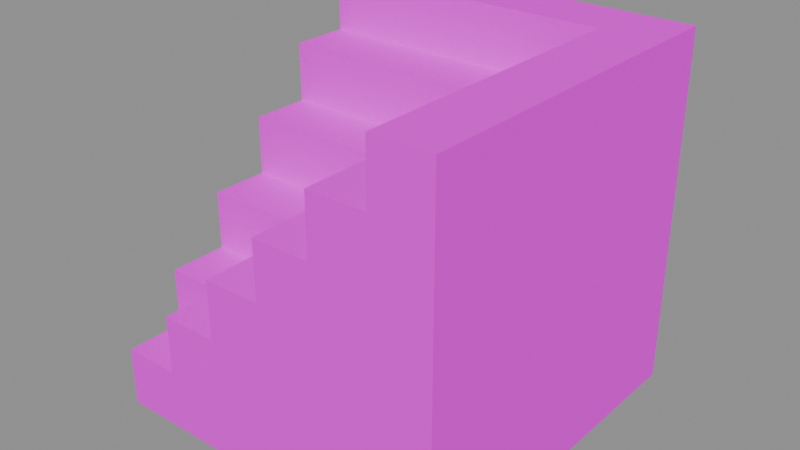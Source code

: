 # Source: stairs_corner.blend  (saved by Blender 5.1.30; exported with 4.5.12 LTS)
import bpy
from mathutils import Matrix  # noqa: F401  (used for matrix-valued properties, if any)

bpy.ops.wm.read_factory_settings(use_empty=True)
scene = bpy.context.scene
scene.name = 'Scene'

# ---- images (referenced by path relative to the original .blend; pixels are not part of the script)
import os
ASSET_DIR = os.environ.get("B2B_ASSET_DIR", "")  # directory of the original .blend (textures are referenced by path, not embedded)
HERE = os.path.dirname(os.path.abspath(__file__))  # packed textures are extracted next to this script under _unpacked/

def load_image(name, relpath, width, height, colorspace="sRGB"):
    """Load a texture the original file referenced (path relative to the .blend, or extracted next to this script)."""
    p = next((c for c in (os.path.join(HERE, relpath), os.path.join(ASSET_DIR, relpath)) if relpath and os.path.exists(c)), "")
    if p:
        img = bpy.data.images.load(p, check_existing=True)
        img.name = name
    else:  # same state as the original file: an image datablock whose file is absent (Cycles renders it pink)
        img = bpy.data.images.new(name, width, height)
        img.source = "FILE"
        img.filepath = "//" + (relpath or name)
    img.colorspace_settings.name = colorspace
    return img
img_aap_color_palette_png = load_image('aap color palette.png', 'aap color palette.png', 1024, 1024, 'sRGB')

# ---- materials (node trees are filled in below, after node groups)
mat_material = bpy.data.materials.new('Material')
mat_material.diffuse_color = (0.001518, 0.2542, 0.6376, 1.0)
mat_material.roughness = 1.0
mat_material.specular_intensity = 0.0

# ---- material node trees
mat_material.use_nodes = True; mat_material.node_tree.nodes.clear()
_N = mat_material.node_tree.nodes; _L = mat_material.node_tree.links
n0 = _N.new('ShaderNodeBsdfPrincipled'); n0.name = 'Principled BSDF'; n0.location = (-200, 100)
n0.inputs[2].default_value = 1.0
n0.inputs[13].default_value = 0.0
n0.inputs[27].default_value = (0.0, 0.0, 0.0, 1.0)
n0.inputs[28].default_value = 1.0
n1 = _N.new('ShaderNodeOutputMaterial'); n1.name = 'Material Output'; n1.location = (200, 100)
n2 = _N.new('ShaderNodeNormalMap'); n2.name = 'Normal Map'; n2.location = (-600, -600)
n2.label = 'Normal/Map'
n2.inputs[0].default_value = 0.0
n3 = _N.new('ShaderNodeTexImage'); n3.name = 'Image Texture'; n3.location = (-600, 300)
n3.image = img_aap_color_palette_png
_L.new(n0.outputs[0], n1.inputs[0])
_L.new(n2.outputs[0], n0.inputs[5])
_L.new(n3.outputs[0], n0.inputs[0])
n1.is_active_output = True

# ---- meshes
me_cube = bpy.data.meshes.new('Cube')
me_cube.from_pydata([(-1.0, -1.0, 0.0), (-1.0, 1.0, 0.0), (-1.0, 1.0, 2.0), (1.0, -1.0, 0.0), (1.0, -1.0, 2.0), (1.0, 1.0, 0.0), (1.0, 1.0, 2.0), (-1.0, 0.6667, 0.0), (-1.0, 0.3333, 0.0), (-1.0, -2.98e-08, 0.0), (-1.0, -0.3333, 0.0), (-1.0, -0.6667, 0.0), (-1.0, 0.6667, 2.0), (1.0, -0.6667, 0.0), (1.0, -0.3333, 0.0), (1.0, 2.98e-08, 0.0), (1.0, 0.3333, 0.0), (1.0, 0.6667, 0.0), (1.0, 0.6667, 2.0), (1.0, 0.3333, 2.0), (1.0, -2.98e-08, 2.0), (1.0, -0.3333, 2.0), (1.0, -0.6667, 2.0), (-0.3333, -9.934e-09, 0.0), (-0.6667, 0.6667, 2.0), (0.6667, 1.0, 2.0), (0.3333, 1.0, 2.0), (0.6667, 0.3333, 2.0), (-2.98e-08, -8.882e-16, 0.0), (2.98e-08, 1.0, 2.0), (0.6667, -0.6667, 2.0), (0.6667, -1.0, 2.0), (0.3333, 9.934e-09, 0.0), (0.6667, 1.987e-08, 0.0), (-0.6667, 0.6667, 0.0), (-0.3333, 1.0, 2.0), (-0.6667, 1.0, 2.0), (-0.3333, 0.6667, 0.0), (-0.6667, -0.3333, 0.0), (0.6667, -1.0, 0.0), (-2.98e-08, 0.6667, 0.0), (-0.3333, -0.3333, 0.0), (0.3333, -1.0, 0.0), (0.6667, -1.987e-08, 2.0), (0.3333, 0.6667, 0.0), (-2.98e-08, -0.3333, 0.0), (2.98e-08, -1.0, 0.0), (-0.6667, 1.0, 0.0), (0.6667, 0.6667, 0.0), (0.3333, -0.3333, 0.0), (-0.3333, -1.0, 0.0), (-0.3333, 1.0, 0.0), (-0.6667, 0.3333, 0.0), (0.6667, -0.3333, 0.0), (-0.6667, -0.6667, 0.0), (-0.3333, 0.3333, 0.0), (-2.98e-08, 1.0, 0.0), (-0.6667, -1.0, 0.0), (-0.3333, -0.6667, 0.0), (-2.98e-08, 0.3333, 0.0), (0.3333, 1.0, 0.0), (0.6667, 0.6667, 2.0), (-2.98e-08, -0.6667, 0.0), (0.3333, 0.3333, 0.0), (0.6667, 1.0, 0.0), (0.6667, -0.3333, 2.0), (0.3333, 0.6667, 2.0), (0.3333, -0.6667, 0.0), (0.6667, 0.3333, 0.0), (2.98e-08, 0.6667, 2.0), (0.6667, -0.6667, 0.0), (-0.6667, -1.987e-08, 0.0), (-0.3333, 0.6667, 2.0), (-1.0, 0.3333, 1.667), (-1.0, 0.6667, 1.667), (0.3333, -0.6667, 1.667), (0.6667, -0.6667, 1.667), (0.3333, -9.934e-09, 1.667), (0.3333, -0.3333, 1.667), (0.6667, -1.987e-08, 1.667), (0.6667, -0.3333, 1.667), (-0.6667, 0.3333, 1.667), (-0.3333, 0.3333, 1.667), (2.98e-08, 0.3333, 1.667), (0.3333, 0.3333, 1.667), (0.6667, 0.3333, 1.667), (-0.6667, 0.6667, 1.667), (-0.3333, 0.6667, 1.667), (0.3333, 0.6667, 1.667), (0.6667, 0.6667, 1.667), (2.98e-08, 0.6667, 1.667), (0.3333, -1.0, 1.667), (0.6667, -1.0, 1.667), (-1.0, 2.98e-08, 1.333), (-1.0, 0.3333, 1.333), (2.98e-08, -0.6667, 1.333), (0.3333, -0.6667, 1.333), (2.98e-08, -8.882e-16, 1.333), (2.98e-08, -0.3333, 1.333), (0.3333, -9.934e-09, 1.333), (0.3333, -0.3333, 1.333), (-0.6667, 0.3333, 1.333), (-0.6667, 1.987e-08, 1.333), (-0.3333, 0.3333, 1.333), (-0.3333, 9.934e-09, 1.333), (2.98e-08, 0.3333, 1.333), (0.3333, 0.3333, 1.333), (-2.98e-08, -1.0, 1.333), (0.3333, -1.0, 1.333), (-0.6667, -0.3333, 1.0), (-0.3333, -0.3333, 1.0), (-1.0, -0.3333, 1.0), (-0.6667, -0.6667, 0.3333), (-1.0, -0.6667, 0.3333), (-1.0, 2.98e-08, 1.0), (-0.3333, -0.6667, 1.0), (2.98e-08, -0.6667, 1.0), (-0.6667, -1.0, 0.3333), (2.98e-08, -8.882e-16, 1.0), (2.98e-08, -0.3333, 1.0), (-0.3333, -1.0, 1.0), (-1.0, -1.0, 0.3333), (-2.98e-08, -1.0, 1.0), (-0.6667, 1.987e-08, 1.0), (-0.3333, 9.934e-09, 1.0), (-0.6667, -0.3333, 0.6667), (-0.3333, -0.3333, 0.6667), (-1.0, -0.3333, 0.6667), (-1.0, -0.6667, 0.6667), (-0.6667, -0.6667, 0.6667), (-0.3333, -0.6667, 0.6667), (-0.3333, -1.0, 0.6667), (-0.6667, -1.0, 0.6667)], [], [(7, 12, 2, 1), (64, 25, 6, 5), (13, 22, 4, 3), (70, 13, 3, 39), (64, 5, 17, 48), (48, 17, 16, 68), (68, 16, 15, 33), (33, 15, 14, 53), (53, 14, 13, 70), (5, 6, 18, 17), (17, 18, 19, 16), (16, 19, 20, 15), (15, 20, 21, 14), (14, 21, 22, 13), (112, 113, 121, 117), (50, 46, 122, 120), (7, 8, 73, 74), (60, 26, 25, 64), (1, 47, 34, 7), (71, 23, 41, 38), (29, 35, 72, 69), (56, 29, 26, 60), (44, 48, 68, 63), (9, 71, 38, 10), (26, 29, 69, 66), (51, 35, 29, 56), (40, 44, 63, 59), (49, 53, 70, 67), (20, 43, 65, 21), (25, 26, 66, 61), (47, 36, 35, 51), (37, 40, 59, 55), (45, 49, 67, 62), (6, 25, 61, 18), (1, 2, 36, 47), (34, 37, 55, 52), (41, 45, 62, 58), (27, 61, 89, 85), (69, 72, 87, 90), (38, 41, 58, 54), (7, 34, 52, 8), (67, 70, 39, 42), (61, 66, 88, 89), (10, 38, 54, 11), (63, 68, 33, 32), (62, 67, 42, 46), (31, 30, 76, 92), (19, 27, 43, 20), (59, 63, 32, 28), (58, 62, 46, 50), (30, 65, 80, 76), (22, 30, 31, 4), (43, 27, 85, 79), (55, 59, 28, 23), (54, 58, 50, 57), (36, 2, 12, 24), (10, 11, 128, 127), (72, 24, 86, 87), (52, 55, 23, 71), (11, 54, 57, 0), (24, 12, 74, 86), (66, 69, 90, 88), (8, 52, 71, 9), (60, 64, 48, 44), (56, 60, 44, 40), (32, 33, 53, 49), (21, 65, 30, 22), (18, 61, 27, 19), (65, 43, 79, 80), (28, 32, 49, 45), (51, 56, 40, 37), (47, 51, 37, 34), (23, 28, 45, 41), (35, 36, 24, 72), (3, 4, 31, 39), (81, 73, 94, 101), (79, 77, 78, 80), (82, 81, 101, 103), (77, 84, 106, 99), (85, 84, 77, 79), (83, 82, 103, 105), (76, 75, 91, 92), (86, 74, 73, 81), (87, 86, 81, 82), (75, 78, 100, 96), (90, 87, 82, 83), (91, 75, 96, 108), (88, 90, 83, 84), (80, 78, 75, 76), (89, 88, 84, 85), (78, 77, 99, 100), (84, 83, 105, 106), (42, 39, 92, 91), (99, 97, 98, 100), (103, 101, 102, 104), (105, 103, 104, 97), (107, 95, 116, 122), (104, 102, 123, 124), (106, 105, 97, 99), (9, 10, 111, 114), (96, 95, 107, 108), (101, 94, 93, 102), (97, 104, 124, 118), (100, 98, 95, 96), (98, 97, 118, 119), (95, 98, 119, 116), (46, 42, 108, 107), (8, 9, 93, 94), (57, 50, 131, 132), (110, 109, 125, 126), (116, 115, 120, 122), (123, 114, 111, 109), (129, 128, 113, 112), (119, 110, 115, 116), (120, 115, 130, 131), (124, 123, 109, 110), (118, 124, 110, 119), (102, 93, 114, 123), (130, 129, 132, 131), (125, 127, 128, 129), (126, 125, 129, 130), (132, 129, 112, 117), (115, 110, 126, 130), (109, 111, 127, 125), (0, 57, 117, 121), (11, 0, 121, 113)])
me_cube.polygons.foreach_set('use_smooth', [True] * 126)
_k = set([(0, 11), (0, 57), (0, 121), (1, 2), (1, 7), (1, 47), (2, 12), (2, 36), (3, 4), (3, 13), (3, 39), (4, 22), (4, 31), (5, 6), (5, 17), (5, 64), (6, 18), (6, 25), (7, 8), (8, 9), (9, 10), (10, 11), (12, 24), (13, 14), (14, 15), (15, 16), (16, 17), (18, 19), (19, 20), (20, 21), (21, 22), (24, 72), (25, 26), (26, 29), (27, 43), (27, 61), (29, 35), (30, 31), (30, 65), (35, 36), (39, 42), (42, 46), (43, 65), (46, 50), (47, 51), (50, 57), (51, 56), (56, 60), (60, 64), (61, 66), (61, 89), (66, 69), (69, 72), (73, 74), (73, 81), (74, 86), (75, 78), (75, 91), (76, 80), (76, 92), (77, 78), (77, 84), (79, 80), (79, 85), (81, 82), (82, 83), (83, 84), (84, 106), (85, 89), (86, 87), (87, 90), (88, 89), (88, 90), (91, 92), (93, 94), (93, 102), (94, 101), (95, 98), (95, 107), (96, 100), (96, 108), (97, 98), (97, 104), (97, 118), (99, 100), (99, 106), (101, 103), (102, 104), (103, 105), (105, 106), (107, 108), (109, 110), (109, 111), (110, 115), (110, 126), (111, 114), (112, 113), (112, 117), (112, 129), (113, 121), (114, 123), (115, 120), (116, 119), (116, 122), (117, 121), (118, 119), (118, 124), (120, 122), (123, 124), (125, 126), (125, 127), (126, 130), (127, 128), (128, 129), (129, 132), (130, 131), (131, 132)])
me_cube.attributes.new('sharp_edge', 'BOOLEAN', 'EDGE').data.foreach_set('value', [ (min(e.vertices), max(e.vertices)) in _k for e in me_cube.edges])
_uv = me_cube.uv_layers.new(name='UVMap')
_uv.uv.foreach_set('vector', [0.06198, 0.188, 0.06198, 0.188, 0.06198, 0.188, 0.06198, 0.188, 0.06198, 0.188, 0.06198, 0.188, 0.06198, 0.188, 0.06198, 0.188, 0.06198, 0.188, 0.06198, 0.188, 0.06198, 0.188, 0.06198, 0.188, 0.06198, 0.188, 0.06198, 0.188, 0.06198, 0.188, 0.06198, 0.188, 0.06198, 0.188, 0.06198, 0.188, 0.06198, 0.188, 0.06198, 0.188, 0.06198, 0.188, 0.06198, 0.188, 0.06198, 0.188, 0.06198, 0.188, 0.06198, 0.188, 0.06198, 0.188, 0.06198, 0.188, 0.06198, 0.188, 0.06198, 0.188, 0.06198, 0.188, 0.06198, 0.188, 0.06198, 0.188, 0.06198, 0.188, 0.06198, 0.188, 0.06198, 0.188, 0.06198, 0.188, 0.06198, 0.188, 0.06198, 0.188, 0.06198, 0.188, 0.06198, 0.188, 0.06198, 0.188, 0.06198, 0.188, 0.06198, 0.188, 0.06198, 0.188, 0.06198, 0.188, 0.06198, 0.188, 0.06198, 0.188, 0.06198, 0.188, 0.06198, 0.188, 0.06198, 0.188, 0.06198, 0.188, 0.06198, 0.188, 0.06198, 0.188, 0.06198, 0.188, 0.06198, 0.188, 0.06198, 0.188, 0.06198, 0.188, 0.06198, 0.188, 0.06198, 0.188, 0.06198, 0.188, 0.06198, 0.188, 0.06198, 0.188, 0.06198, 0.188, 0.06198, 0.188, 0.06198, 0.188, 0.06198, 0.188, 0.06198, 0.188, 0.06198, 0.188, 0.06198, 0.188, 0.06198, 0.188, 0.06198, 0.188, 0.06198, 0.188, 0.06198, 0.188, 0.06198, 0.188, 0.06198, 0.188, 0.06198, 0.188, 0.06198, 0.188, 0.06198, 0.188, 0.06198, 0.188, 0.06198, 0.188, 0.06198, 0.188, 0.06198, 0.188, 0.06198, 0.188, 0.06198, 0.188, 0.06198, 0.188, 0.06198, 0.188, 0.06198, 0.188, 0.06198, 0.188, 0.06198, 0.188, 0.06198, 0.188, 0.06198, 0.188, 0.06198, 0.188, 0.06198, 0.188, 0.06198, 0.188, 0.06198, 0.188, 0.06198, 0.188, 0.06198, 0.188, 0.06198, 0.188, 0.06198, 0.188, 0.06198, 0.188, 0.06198, 0.188, 0.06198, 0.188, 0.06198, 0.188, 0.06198, 0.188, 0.06198, 0.188, 0.06198, 0.188, 0.06198, 0.188, 0.06198, 0.188, 0.06198, 0.188, 0.06198, 0.188, 0.06198, 0.188, 0.06198, 0.188, 0.06198, 0.188, 0.06198, 0.188, 0.06198, 0.188, 0.06198, 0.188, 0.06198, 0.188, 0.06198, 0.188, 0.06198, 0.188, 0.06198, 0.188, 0.06198, 0.188, 0.06198, 0.188, 0.06198, 0.188, 0.06198, 0.188, 0.06198, 0.188, 0.06198, 0.188, 0.06198, 0.188, 0.06198, 0.188, 0.06198, 0.188, 0.06198, 0.188, 0.06198, 0.188, 0.06198, 0.188, 0.06198, 0.188, 0.06198, 0.188, 0.06198, 0.188, 0.06198, 0.188, 0.06198, 0.188, 0.06198, 0.188, 0.06198, 0.188, 0.06198, 0.188, 0.06198, 0.188, 0.06198, 0.188, 0.06198, 0.188, 0.06198, 0.188, 0.06198, 0.188, 0.06198, 0.188, 0.06198, 0.188, 0.06198, 0.188, 0.06198, 0.188, 0.06198, 0.188, 0.06198, 0.188, 0.06198, 0.188, 0.06198, 0.188, 0.06198, 0.188, 0.06198, 0.188, 0.06198, 0.188, 0.06198, 0.188, 0.06198, 0.188, 0.06198, 0.188, 0.06198, 0.188, 0.06198, 0.188, 0.06198, 0.188, 0.06198, 0.188, 0.06198, 0.188, 0.06198, 0.188, 0.06198, 0.188, 0.06198, 0.188, 0.06198, 0.188, 0.06198, 0.188, 0.06198, 0.188, 0.06198, 0.188, 0.06198, 0.188, 0.06198, 0.188, 0.06198, 0.188, 0.06198, 0.188, 0.06198, 0.188, 0.06198, 0.188, 0.06198, 0.188, 0.06198, 0.188, 0.06198, 0.188, 0.06198, 0.188, 0.06198, 0.188, 0.06198, 0.188, 0.06198, 0.188, 0.06198, 0.188, 0.06198, 0.188, 0.06198, 0.188, 0.06198, 0.188, 0.06198, 0.188, 0.06198, 0.188, 0.06198, 0.188, 0.06198, 0.188, 0.06198, 0.188, 0.06198, 0.188, 0.06198, 0.188, 0.06198, 0.188, 0.06198, 0.188, 0.06198, 0.188, 0.06198, 0.188, 0.06198, 0.188, 0.06198, 0.188, 0.06198, 0.188, 0.06198, 0.188, 0.06198, 0.188, 0.06198, 0.188, 0.06198, 0.188, 0.06198, 0.188, 0.06198, 0.188, 0.06198, 0.188, 0.06198, 0.188, 0.06198, 0.188, 0.06198, 0.188, 0.06198, 0.188, 0.06198, 0.188, 0.06198, 0.188, 0.06198, 0.188, 0.06198, 0.188, 0.06198, 0.188, 0.06198, 0.188, 0.06198, 0.188, 0.06198, 0.188, 0.06198, 0.188, 0.06198, 0.188, 0.06198, 0.188, 0.06198, 0.188, 0.06198, 0.188, 0.06198, 0.188, 0.06198, 0.188, 0.06198, 0.188, 0.06198, 0.188, 0.06198, 0.188, 0.06198, 0.188, 0.06198, 0.188, 0.06198, 0.188, 0.06198, 0.188, 0.06198, 0.188, 0.06198, 0.188, 0.06198, 0.188, 0.06198, 0.188, 0.06198, 0.188, 0.06198, 0.188, 0.06198, 0.188, 0.06198, 0.188, 0.06198, 0.188, 0.06198, 0.188, 0.06198, 0.188, 0.06198, 0.188, 0.06198, 0.188, 0.06198, 0.188, 0.06198, 0.188, 0.06198, 0.188, 0.06198, 0.188, 0.06198, 0.188, 0.06198, 0.188, 0.06198, 0.188, 0.06198, 0.188, 0.06198, 0.188, 0.06198, 0.188, 0.06198, 0.188, 0.06198, 0.188, 0.06198, 0.188, 0.06198, 0.188, 0.06198, 0.188, 0.06198, 0.188, 0.06198, 0.188, 0.06198, 0.188, 0.06198, 0.188, 0.06198, 0.188, 0.06198, 0.188, 0.06198, 0.188, 0.06198, 0.188, 0.06198, 0.188, 0.06198, 0.188, 0.06198, 0.188, 0.06198, 0.188, 0.06198, 0.188, 0.06198, 0.188, 0.06198, 0.188, 0.06198, 0.188, 0.06198, 0.188, 0.06198, 0.188, 0.06198, 0.188, 0.06198, 0.188, 0.06198, 0.188, 0.06198, 0.188, 0.06198, 0.188, 0.06198, 0.188, 0.06198, 0.188, 0.06198, 0.188, 0.06198, 0.188, 0.06198, 0.188, 0.06198, 0.188, 0.06198, 0.188, 0.06198, 0.188, 0.06198, 0.188, 0.06198, 0.188, 0.06198, 0.188, 0.06198, 0.188, 0.06198, 0.188, 0.06198, 0.188, 0.06198, 0.188, 0.06198, 0.188, 0.06198, 0.188, 0.06198, 0.188, 0.06198, 0.188, 0.06198, 0.188, 0.06198, 0.188, 0.06198, 0.188, 0.06198, 0.188, 0.06198, 0.188, 0.06198, 0.188, 0.06198, 0.188, 0.06198, 0.188, 0.06198, 0.188, 0.06198, 0.188, 0.06198, 0.188, 0.06198, 0.188, 0.06198, 0.188, 0.06198, 0.188, 0.06198, 0.188, 0.06198, 0.188, 0.06198, 0.188, 0.06198, 0.188, 0.06198, 0.188, 0.06198, 0.188, 0.06198, 0.188, 0.06198, 0.188, 0.06198, 0.188, 0.06198, 0.188, 0.06198, 0.188, 0.06198, 0.188, 0.06198, 0.188, 0.06198, 0.188, 0.06198, 0.188, 0.06198, 0.188, 0.06198, 0.188, 0.06198, 0.188, 0.06198, 0.188, 0.06198, 0.188, 0.06198, 0.188, 0.06198, 0.188, 0.06198, 0.188, 0.06198, 0.188, 0.06198, 0.188, 0.06198, 0.188, 0.06198, 0.188, 0.06198, 0.188, 0.06198, 0.188, 0.06198, 0.188, 0.06198, 0.188, 0.06198, 0.188, 0.06198, 0.188, 0.06198, 0.188, 0.06198, 0.188, 0.06198, 0.188, 0.06198, 0.188, 0.06198, 0.188, 0.06198, 0.188, 0.06198, 0.188, 0.06198, 0.188, 0.06198, 0.188, 0.06198, 0.188, 0.06198, 0.188, 0.06198, 0.188, 0.06198, 0.188, 0.06198, 0.188, 0.06198, 0.188, 0.06198, 0.188, 0.06198, 0.188, 0.06198, 0.188, 0.06198, 0.188, 0.06198, 0.188, 0.06198, 0.188, 0.06198, 0.188, 0.06198, 0.188, 0.06198, 0.188, 0.06198, 0.188, 0.06198, 0.188, 0.06198, 0.188, 0.06198, 0.188, 0.06198, 0.188, 0.06198, 0.188, 0.06198, 0.188, 0.06198, 0.188, 0.06198, 0.188, 0.06198, 0.188, 0.06198, 0.188, 0.06198, 0.188, 0.06198, 0.188, 0.06198, 0.188, 0.06198, 0.188, 0.06198, 0.188, 0.06198, 0.188, 0.06198, 0.188, 0.06198, 0.188, 0.06198, 0.188, 0.06198, 0.188, 0.06198, 0.188, 0.06198, 0.188, 0.06198, 0.188, 0.06198, 0.188, 0.06198, 0.188, 0.06198, 0.188, 0.06198, 0.188, 0.06198, 0.188, 0.06198, 0.188, 0.06198, 0.188, 0.06198, 0.188, 0.06198, 0.188, 0.06198, 0.188, 0.06198, 0.188, 0.06198, 0.188, 0.06198, 0.188, 0.06198, 0.188, 0.06198, 0.188, 0.06198, 0.188, 0.06198, 0.188, 0.06198, 0.188, 0.06198, 0.188, 0.06198, 0.188, 0.06198, 0.188, 0.06198, 0.188, 0.06198, 0.188, 0.06198, 0.188, 0.06198, 0.188, 0.06198, 0.188, 0.06198, 0.188, 0.06198, 0.188, 0.06198, 0.188, 0.06198, 0.188, 0.06198, 0.188, 0.06198, 0.188, 0.06198, 0.188, 0.06198, 0.188, 0.06198, 0.188, 0.06198, 0.188, 0.06198, 0.188, 0.06198, 0.188, 0.06198, 0.188, 0.06198, 0.188, 0.06198, 0.188, 0.06198, 0.188, 0.06198, 0.188, 0.06198, 0.188, 0.06198, 0.188, 0.06198, 0.188, 0.06198, 0.188, 0.06198, 0.188, 0.06198, 0.188, 0.06198, 0.188, 0.06198, 0.188, 0.06198, 0.188, 0.06198, 0.188, 0.06198, 0.188, 0.06198, 0.188, 0.06198, 0.188, 0.06198, 0.188, 0.06198, 0.188, 0.06198, 0.188, 0.06198, 0.188, 0.06198, 0.188, 0.06198, 0.188, 0.06198, 0.188, 0.06198, 0.188, 0.06198, 0.188, 0.06198, 0.188, 0.06198, 0.188, 0.06198, 0.188, 0.06198, 0.188, 0.06198, 0.188, 0.06198, 0.188, 0.06198, 0.188, 0.06198, 0.188, 0.06198, 0.188, 0.06198, 0.188, 0.06198, 0.188, 0.06198, 0.188, 0.06198, 0.188, 0.06198, 0.188, 0.06198, 0.188, 0.06198, 0.188, 0.06198, 0.188, 0.06198, 0.188, 0.06198, 0.188, 0.06198, 0.188, 0.06198, 0.188, 0.06198, 0.188, 0.06198, 0.188, 0.06198, 0.188, 0.06198, 0.188, 0.06198, 0.188, 0.06198, 0.188, 0.06198, 0.188, 0.06198, 0.188, 0.06198, 0.188, 0.06198, 0.188, 0.06198, 0.188, 0.06198, 0.188, 0.06198, 0.188, 0.06198, 0.188, 0.06198, 0.188, 0.06198, 0.188, 0.06198, 0.188, 0.06198, 0.188])
me_cube.materials.append(mat_material)
me_cube.update()
me_cube.normals_split_custom_set([tuple(v) for v in zip(*[iter([-1.0, 0.0, 0.0, -1.0, 0.0, 0.0, -1.0, 0.0, 0.0, -1.0, 0.0, 0.0, 0.0, 1.0, 0.0, 0.0, 1.0, 0.0, 0.0, 1.0, 0.0, 0.0, 1.0, 0.0, 1.0, 0.0, 0.0, 1.0, 0.0, 0.0, 1.0, 0.0, 0.0, 1.0, 0.0, 0.0, 0.0, 0.0, -1.0, 0.0, 0.0, -1.0, 0.0, 0.0, -1.0, 0.0, 0.0, -1.0, 0.0, 0.0, -1.0, 0.0, 0.0, -1.0, 0.0, 0.0, -1.0, 0.0, 0.0, -1.0, 0.0, 0.0, -1.0, 0.0, 0.0, -1.0, 0.0, 0.0, -1.0, 0.0, 0.0, -1.0, 0.0, 0.0, -1.0, 0.0, 0.0, -1.0, 0.0, 0.0, -1.0, 0.0, 0.0, -1.0, 0.0, 0.0, -1.0, 0.0, 0.0, -1.0, 0.0, 0.0, -1.0, 0.0, 0.0, -1.0, 0.0, 0.0, -1.0, 0.0, 0.0, -1.0, 0.0, 0.0, -1.0, 0.0, 0.0, -1.0, 1.0, 0.0, 0.0, 1.0, 0.0, 0.0, 1.0, 0.0, 0.0, 1.0, 0.0, 0.0, 1.0, 0.0, 0.0, 1.0, 0.0, 0.0, 1.0, 0.0, 0.0, 1.0, 0.0, 0.0, 1.0, 0.0, 0.0, 1.0, 0.0, 0.0, 1.0, 0.0, 0.0, 1.0, 0.0, 0.0, 1.0, 0.0, 0.0, 1.0, 0.0, 0.0, 1.0, 0.0, 0.0, 1.0, 0.0, 0.0, 1.0, 0.0, 0.0, 1.0, 0.0, 0.0, 1.0, 0.0, 0.0, 1.0, 0.0, 0.0, 0.0, 0.0, 1.0, 0.0, 0.0, 1.0, 0.0, 0.0, 1.0, 0.0, 0.0, 1.0, 0.0, -1.0, 0.0, 0.0, -1.0, 0.0, 0.0, -1.0, 0.0, 0.0, -1.0, 0.0, -1.0, 0.0, 0.0, -1.0, 0.0, 0.0, -1.0, 0.0, 0.0, -1.0, 0.0, 0.0, 0.0, 1.0, 0.0, 0.0, 1.0, 0.0, 0.0, 1.0, 0.0, 0.0, 1.0, 0.0, 0.0, 0.0, -1.0, 0.0, 0.0, -1.0, 0.0, 0.0, -1.0, 0.0, 0.0, -1.0, 0.0, 0.0, -1.0, 0.0, 0.0, -1.0, 0.0, 0.0, -1.0, 0.0, 0.0, -1.0, 0.0, 0.0, 1.0, 0.0, 0.0, 1.0, 0.0, 0.0, 1.0, 0.0, 0.0, 1.0, 0.0, 1.0, 0.0, 0.0, 1.0, 0.0, 0.0, 1.0, 0.0, 0.0, 1.0, 0.0, 0.0, 0.0, -1.0, 0.0, 0.0, -1.0, 0.0, 0.0, -1.0, 0.0, 0.0, -1.0, 0.0, 0.0, -1.0, 0.0, 0.0, -1.0, 0.0, 0.0, -1.0, 0.0, 0.0, -1.0, 0.0, 0.0, 1.0, 0.0, 0.0, 1.0, 0.0, 0.0, 1.0, 0.0, 0.0, 1.0, 0.0, 1.0, 0.0, 0.0, 1.0, 0.0, 0.0, 1.0, 0.0, 0.0, 1.0, 0.0, 0.0, 0.0, -1.0, 0.0, 0.0, -1.0, 0.0, 0.0, -1.0, 0.0, 0.0, -1.0, 0.0, 0.0, -1.0, 0.0, 0.0, -1.0, 0.0, 0.0, -1.0, 0.0, 0.0, -1.0, 8.941e-08, 0.0, 1.0, 8.941e-08, 0.0, 1.0, 0.0, 0.0, 1.0, 0.0, 0.0, 1.0, 0.0, 0.0, 1.0, 0.0, 0.0, 1.0, 0.0, 0.0, 1.0, 0.0, 0.0, 1.0, 0.0, 1.0, 0.0, 0.0, 1.0, 0.0, 0.0, 1.0, 0.0, 0.0, 1.0, 0.0, 0.0, 0.0, -1.0, 0.0, 0.0, -1.0, 0.0, 0.0, -1.0, 0.0, 0.0, -1.0, 0.0, 0.0, -1.0, 0.0, 0.0, -1.0, 0.0, 0.0, -1.0, 0.0, 0.0, -1.0, 0.0, 0.0, 1.0, 0.0, 0.0, 1.0, 0.0, 0.0, 1.0, 0.0, 0.0, 1.0, 0.0, 1.0, 0.0, 0.0, 1.0, 0.0, 0.0, 1.0, 0.0, 0.0, 1.0, 0.0, 0.0, 0.0, -1.0, 0.0, 0.0, -1.0, 0.0, 0.0, -1.0, 0.0, 0.0, -1.0, 0.0, 0.0, -1.0, 0.0, 0.0, -1.0, 0.0, 0.0, -1.0, 0.0, 0.0, -1.0, -1.0, 0.0, 0.0, -1.0, 0.0, 0.0, -1.0, 0.0, 0.0, -1.0, 0.0, 0.0, 0.0, -1.0, 0.0, 0.0, -1.0, 0.0, 0.0, -1.0, 0.0, 0.0, -1.0, 0.0, 0.0, 0.0, -1.0, 0.0, 0.0, -1.0, 0.0, 0.0, -1.0, 0.0, 0.0, -1.0, 0.0, 0.0, -1.0, 0.0, 0.0, -1.0, 0.0, 0.0, -1.0, 0.0, 0.0, -1.0, 0.0, 0.0, -1.0, 0.0, 0.0, -1.0, 0.0, 0.0, -1.0, 0.0, 0.0, -1.0, -1.788e-07, -1.0, 0.0, -8.941e-08, -1.0, 0.0, -8.941e-08, -1.0, 0.0, -1.788e-07, -1.0, 0.0, 0.0, 0.0, -1.0, 0.0, 0.0, -1.0, 0.0, 0.0, -1.0, 0.0, 0.0, -1.0, 0.0, 0.0, -1.0, 0.0, 0.0, -1.0, 0.0, 0.0, -1.0, 0.0, 0.0, -1.0, 0.0, 0.0, -1.0, 0.0, 0.0, -1.0, 0.0, 0.0, -1.0, 0.0, 0.0, -1.0, -1.0, 2.682e-07, 0.0, -1.0, 1.341e-07, 0.0, -1.0, 1.341e-07, 0.0, -1.0, 2.682e-07, 0.0, 8.941e-08, 0.0, 1.0, 8.941e-08, 0.0, 1.0, 8.941e-08, 0.0, 1.0, 8.941e-08, 0.0, 1.0, 0.0, 0.0, -1.0, 0.0, 0.0, -1.0, 0.0, 0.0, -1.0, 0.0, 0.0, -1.0, 0.0, 0.0, -1.0, 0.0, 0.0, -1.0, 0.0, 0.0, -1.0, 0.0, 0.0, -1.0, -1.0, 1.341e-07, 0.0, -1.0, 0.0, 0.0, -1.0, 0.0, 0.0, -1.0, 1.341e-07, 0.0, 0.0, 0.0, 1.0, 0.0, 0.0, 1.0, 0.0, 0.0, 1.0, 0.0, 0.0, 1.0, -1.0, 0.0, 0.0, -1.0, 0.0, 0.0, -1.0, 0.0, 0.0, -1.0, 0.0, 0.0, 0.0, 0.0, -1.0, 0.0, 0.0, -1.0, 0.0, 0.0, -1.0, 0.0, 0.0, -1.0, 0.0, 0.0, -1.0, 0.0, 0.0, -1.0, 0.0, 0.0, -1.0, 0.0, 0.0, -1.0, 0.0, 0.0, 1.0, 0.0, 0.0, 1.0, 0.0, 0.0, 1.0, 0.0, 0.0, 1.0, -1.0, 0.0, 0.0, -1.0, 0.0, 0.0, -1.0, 0.0, 0.0, -1.0, 0.0, 0.0, 0.0, -1.0, 0.0, 0.0, -1.0, 0.0, 0.0, -1.0, 0.0, 0.0, -1.0, 0.0, 0.0, 0.0, -1.0, 0.0, 0.0, -1.0, 0.0, 0.0, -1.0, 0.0, 0.0, -1.0, 0.0, 0.0, -1.0, 0.0, 0.0, -1.0, 0.0, 0.0, -1.0, 0.0, 0.0, -1.0, 0.0, -1.0, 0.0, 0.0, -1.0, 0.0, 0.0, -1.0, 0.0, 0.0, -1.0, 0.0, -8.941e-08, -1.0, 0.0, 0.0, -1.0, 0.0, 0.0, -1.0, 0.0, -8.941e-08, -1.0, 0.0, 0.0, 0.0, -1.0, 0.0, 0.0, -1.0, 0.0, 0.0, -1.0, 0.0, 0.0, -1.0, 0.0, 0.0, -1.0, 0.0, 0.0, -1.0, 0.0, 0.0, -1.0, 0.0, 0.0, -1.0, 0.0, 0.0, -1.0, 0.0, 0.0, -1.0, 0.0, 0.0, -1.0, 0.0, 0.0, -1.0, 0.0, 0.0, -1.0, 0.0, 0.0, -1.0, 0.0, 0.0, -1.0, 0.0, 0.0, -1.0, 0.0, 0.0, 1.0, 0.0, 0.0, 1.0, 0.0, 0.0, 1.0, 0.0, 0.0, 1.0, 0.0, 0.0, 1.0, 0.0, 0.0, 1.0, 8.941e-08, 0.0, 1.0, 8.941e-08, 0.0, 1.0, -1.0, 0.0, 0.0, -1.0, 0.0, 0.0, -1.0, 0.0, 0.0, -1.0, 0.0, 0.0, 0.0, 0.0, -1.0, 0.0, 0.0, -1.0, 0.0, 0.0, -1.0, 0.0, 0.0, -1.0, 0.0, 0.0, -1.0, 0.0, 0.0, -1.0, 0.0, 0.0, -1.0, 0.0, 0.0, -1.0, 0.0, 0.0, -1.0, 0.0, 0.0, -1.0, 0.0, 0.0, -1.0, 0.0, 0.0, -1.0, 0.0, 0.0, -1.0, 0.0, 0.0, -1.0, 0.0, 0.0, -1.0, 0.0, 0.0, -1.0, 0.0, 0.0, 1.0, 0.0, 0.0, 1.0, 0.0, 0.0, 1.0, 0.0, 0.0, 1.0, 0.0, -1.0, 0.0, 0.0, -1.0, 0.0, 0.0, -1.0, 0.0, 0.0, -1.0, 0.0, -4.47e-08, -1.0, 0.0, 0.0, -1.0, 0.0, 0.0, -1.0, 0.0, -4.47e-08, -1.0, 0.0, 2.98e-08, 0.0, 1.0, 2.98e-08, 0.0, 1.0, 2.235e-07, 0.0, 1.0, 2.235e-07, 0.0, 1.0, -8.941e-08, -1.0, 0.0, -4.47e-08, -1.0, 0.0, -4.47e-08, -1.0, 0.0, -8.941e-08, -1.0, 0.0, -1.0, 0.0, 0.0, -1.0, 0.0, 0.0, -1.0, 0.0, 0.0, -1.0, 0.0, 0.0, -1.937e-07, 0.0, 1.0, -1.291e-07, 0.0, 1.0, 2.98e-08, 0.0, 1.0, 2.98e-08, 0.0, 1.0, -4.47e-08, -1.0, 0.0, -8.941e-08, -1.0, 0.0, -8.941e-08, -1.0, 0.0, -4.47e-08, -1.0, 0.0, 0.0, 0.0, 1.0, 0.0, 0.0, 1.0, 0.0, 0.0, 1.0, 0.0, 0.0, 1.0, -4.47e-08, 0.0, 1.0, 0.0, 0.0, 1.0, 0.0, 0.0, 1.0, -4.47e-08, 0.0, 1.0, -8.941e-08, 0.0, 1.0, -4.47e-08, 0.0, 1.0, -4.47e-08, 0.0, 1.0, -8.941e-08, 0.0, 1.0, -1.0, 1.341e-07, 0.0, -1.0, 0.0, 0.0, -1.0, 0.0, 0.0, -1.0, 1.341e-07, 0.0, -4.47e-08, 0.0, 1.0, -8.941e-08, 0.0, 1.0, -8.941e-08, 0.0, 1.0, -4.47e-08, 0.0, 1.0, -1.0, 2.682e-07, 0.0, -1.0, 1.341e-07, 0.0, -1.0, 1.341e-07, 0.0, -1.0, 2.682e-07, 0.0, 0.0, 0.0, 1.0, -4.47e-08, 0.0, 1.0, -4.47e-08, 0.0, 1.0, -1.291e-07, 0.0, 1.0, 2.235e-07, 0.0, 1.0, 2.235e-07, 0.0, 1.0, 0.0, 0.0, 1.0, 0.0, 0.0, 1.0, 0.0, 0.0, 1.0, 0.0, 0.0, 1.0, -1.291e-07, 0.0, 1.0, -1.937e-07, 0.0, 1.0, -1.0, 0.0, 0.0, -1.0, 0.0, 0.0, -1.0, 0.0, 0.0, -1.0, 0.0, 0.0, 0.0, -1.0, 0.0, -4.47e-08, -1.0, 0.0, -4.47e-08, -1.0, 0.0, 0.0, -1.0, 0.0, 0.0, -1.0, 0.0, 0.0, -1.0, 0.0, 0.0, -1.0, 0.0, 0.0, -1.0, 0.0, 1.043e-07, 0.0, 1.0, 1.093e-07, 0.0, 1.0, 1.788e-07, 0.0, 1.0, 1.788e-07, 0.0, 1.0, -1.49e-08, 0.0, 1.0, -1.49e-08, 0.0, 1.0, -1.49e-08, 0.0, 1.0, -1.49e-08, 0.0, 1.0, 1.192e-07, 0.0, 1.0, -1.49e-08, 0.0, 1.0, -1.49e-08, 0.0, 1.0, 1.093e-07, 0.0, 1.0, -1.0, 1.788e-07, 0.0, -1.0, 8.941e-08, 0.0, -1.0, 8.941e-08, 0.0, -1.0, 1.788e-07, 0.0, -2.98e-08, -1.0, 0.0, -2.98e-08, -1.0, 0.0, -2.98e-08, -1.0, 0.0, -2.98e-08, -1.0, 0.0, 1.192e-07, 0.0, 1.0, 1.192e-07, 0.0, 1.0, 1.093e-07, 0.0, 1.0, 1.043e-07, 0.0, 1.0, -1.0, 0.0, 0.0, -1.0, 0.0, 0.0, -1.0, 0.0, 0.0, -1.0, 0.0, 0.0, 1.341e-07, 0.0, 1.0, 1.341e-07, 0.0, 1.0, 0.0, 0.0, 1.0, 0.0, 0.0, 1.0, -1.49e-08, 0.0, 1.0, 1.192e-07, 0.0, 1.0, 1.192e-07, 0.0, 1.0, -1.49e-08, 0.0, 1.0, -2.98e-08, -1.0, 0.0, -2.98e-08, -1.0, 0.0, -2.98e-08, -1.0, 0.0, -2.98e-08, -1.0, 0.0, 1.788e-07, 0.0, 1.0, 1.788e-07, 0.0, 1.0, 1.341e-07, 0.0, 1.0, 1.341e-07, 0.0, 1.0, -1.0, 0.0, 0.0, -1.0, 0.0, 0.0, -1.0, 0.0, 0.0, -1.0, 0.0, 0.0, -1.0, 8.941e-08, 0.0, -1.0, 0.0, 0.0, -1.0, 0.0, 0.0, -1.0, 8.941e-08, 0.0, 0.0, -1.0, 0.0, 0.0, -1.0, 0.0, 0.0, -1.0, 0.0, 0.0, -1.0, 0.0, -1.0, 0.0, 0.0, -1.0, 0.0, 0.0, -1.0, 0.0, 0.0, -1.0, 0.0, 0.0, 0.0, -1.0, 0.0, 0.0, -1.0, 0.0, 0.0, -1.0, 0.0, 0.0, -1.0, 0.0, 0.0, -1.0, 0.0, -4.47e-08, -1.0, 0.0, -4.47e-08, -1.0, 0.0, 0.0, -1.0, 0.0, 0.0, 0.0, 1.0, 0.0, 0.0, 1.0, 0.0, 0.0, 1.0, 0.0, 0.0, 1.0, 1.341e-07, 0.0, 1.0, -6.395e-14, 0.0, 1.0, -6.395e-14, 0.0, 1.0, 1.341e-07, 0.0, 1.0, 0.0, -1.0, 0.0, 0.0, -1.0, 0.0, 0.0, -1.0, 0.0, 0.0, -1.0, 0.0, 0.0, 0.0, 1.0, 8.941e-08, 0.0, 1.0, 0.0, 0.0, 1.0, 0.0, 0.0, 1.0, -1.0, 2.682e-07, 0.0, -1.0, 1.341e-07, 0.0, -1.0, 1.341e-07, 0.0, -1.0, 2.682e-07, 0.0, 1.341e-07, 0.0, 1.0, 1.341e-07, 0.0, 1.0, 1.341e-07, 0.0, 1.0, 8.941e-08, 0.0, 1.0, 0.0, 0.0, 1.0, 1.341e-07, 0.0, 1.0, 8.941e-08, 0.0, 1.0, 0.0, 0.0, 1.0, -2.98e-08, -1.0, 0.0, -2.98e-08, -1.0, 0.0, -2.98e-08, -1.0, 0.0, -2.98e-08, -1.0, 0.0, 0.0, 0.0, 1.0, 0.0, 0.0, 1.0, 0.0, 0.0, 1.0, 0.0, 0.0, 1.0, 0.0, 0.0, 1.0, 0.0, 0.0, 1.0, 0.0, 0.0, 1.0, 0.0, 0.0, 1.0, 0.0, 0.0, 1.0, 0.0, 0.0, 1.0, 0.0, 0.0, 1.0, 0.0, 0.0, 1.0, -1.0, 1.341e-07, 0.0, -1.0, 1.341e-07, 0.0, -1.0, 1.341e-07, 0.0, -1.0, 1.341e-07, 0.0, -1.0, 1.341e-07, 0.0, -1.0, 0.0, 0.0, -1.0, 0.0, 0.0, -1.0, 1.341e-07, 0.0, -4.47e-08, -1.0, 0.0, -8.941e-08, -1.0, 0.0, -8.941e-08, -1.0, 0.0, -4.47e-08, -1.0, 0.0, 0.0, -1.0, 0.0, 0.0, -1.0, 0.0, 0.0, -1.0, 0.0, 0.0, -1.0, 0.0, -1.0, 0.0, 0.0, -1.0, 0.0, 0.0, -1.0, 0.0, 0.0, -1.0, 0.0, 0.0])] * 3)])

# ---- objects
ob_stairs_corner = bpy.data.objects.new('Stairs corner', me_cube)
ob_stairs_corner_1 = bpy.data.objects.new('stairs_corner', None)

# ---- transforms, parenting, visibility, modifiers, constraints
ob_stairs_corner.parent = ob_stairs_corner_1
ob_stairs_corner.location = (0.0, -1.788e-07, 1.629e-07)
ob_stairs_corner.rotation_euler = (-1.629e-07, 0.0, 0.0)
ob_stairs_corner.color = (0.8, 0.8, 0.8, 1.0)
ob_stairs_corner_1.location = (0.0, 0.0, 0.0)
ob_stairs_corner_1.empty_display_size = 0.5

# ---- collection membership
scene.collection.objects.link(ob_stairs_corner)
scene.collection.objects.link(ob_stairs_corner_1)

# ---- scene / render settings (as saved in the file)
scene.frame_start = 1; scene.frame_end = 250; scene.frame_set(1)
scene.render.engine = 'BLENDER_EEVEE_NEXT'
scene.render.fps = 30
scene.render.bake_bias = 0.0
scene.render.bake_samples = 0
scene.cycles.sampling_pattern = 'TABULATED_SOBOL'
scene.eevee.use_volume_custom_range = False
bpy.context.view_layer.update()

# ---- added for rendering (the .blend has no active camera and no usable light): camera, sun + grey world if the file has none
cam_auto = bpy.data.cameras.new('AutoCamera')
cam_auto.lens = 50.0
cam_auto.sensor_width = 36.0
cam_auto.clip_end = 1000.0
ob_auto_camera = bpy.data.objects.new('AutoCamera', cam_auto)
scene.collection.objects.link(ob_auto_camera)
ob_auto_camera.location = (3.20507, -3.84609, 3.56406)
ob_auto_camera.rotation_euler = (1.09748, -7.21219e-08, 0.694738)
scene.camera = ob_auto_camera
light_auto_sun = bpy.data.lights.new('AutoSun', 'SUN')
light_auto_sun.energy = 3.0
light_auto_sun.angle = 0.0523599
ob_auto_sun = bpy.data.objects.new('AutoSun', light_auto_sun)
scene.collection.objects.link(ob_auto_sun)
ob_auto_sun.rotation_euler = (0.872665, 0.174533, 0.523599)
if scene.world is None:
    world_auto = bpy.data.worlds.new('AutoWorld')
    world_auto.color = (0.3, 0.3, 0.3)
    scene.world = world_auto
bpy.context.view_layer.update()

